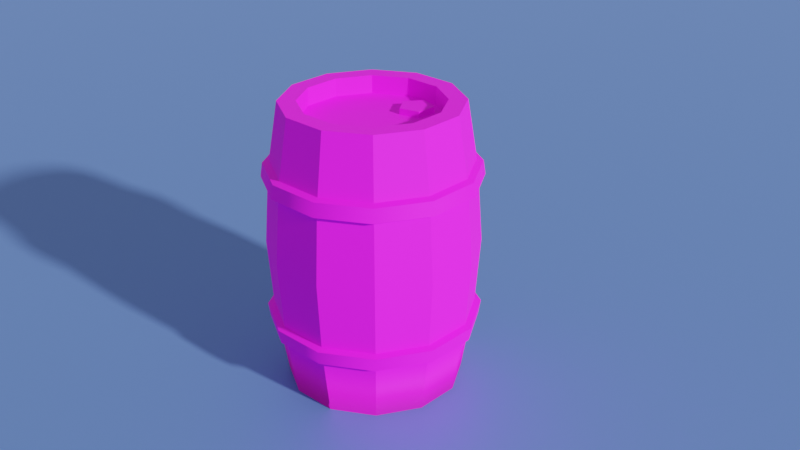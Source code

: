 # Source: Barrel3D.blend  (saved by Blender 3.1.7; exported with 4.5.12 LTS)
import bpy
from mathutils import Matrix  # noqa: F401  (used for matrix-valued properties, if any)

bpy.ops.wm.read_factory_settings(use_empty=True)
scene = bpy.context.scene
scene.name = 'Scene'

# ---- collections
col_collection = bpy.data.collections.new('Collection'); scene.collection.children.link(col_collection)

# ---- images (referenced by path relative to the original .blend; pixels are not part of the script)
import os
ASSET_DIR = os.environ.get("B2B_ASSET_DIR", "")  # directory of the original .blend (textures are referenced by path, not embedded)
HERE = os.path.dirname(os.path.abspath(__file__))  # packed textures are extracted next to this script under _unpacked/

def load_image(name, relpath, width, height, colorspace="sRGB"):
    """Load a texture the original file referenced (path relative to the .blend, or extracted next to this script)."""
    p = next((c for c in (os.path.join(HERE, relpath), os.path.join(ASSET_DIR, relpath)) if relpath and os.path.exists(c)), "")
    if p:
        img = bpy.data.images.load(p, check_existing=True)
        img.name = name
    else:  # same state as the original file: an image datablock whose file is absent (Cycles renders it pink)
        img = bpy.data.images.new(name, width, height)
        img.source = "FILE"
        img.filepath = "//" + (relpath or name)
    img.colorspace_settings.name = colorspace
    return img
img_barrel_albedo_png = load_image('Barrel_Albedo.png', 'textures/Barrel_Albedo.png', 1024, 1024, 'sRGB')

# ---- materials (node trees are filled in below, after node groups)
mat_material_001 = bpy.data.materials.new('Material.001')
mat_material = bpy.data.materials.new('Material')

# ---- node groups
ng_auto_smooth = bpy.data.node_groups.new('Auto Smooth', 'GeometryNodeTree')
_s = ng_auto_smooth.interface.new_socket(name='Geometry', in_out='OUTPUT', socket_type='NodeSocketGeometry')
_s = ng_auto_smooth.interface.new_socket(name='Geometry', in_out='INPUT', socket_type='NodeSocketGeometry')
_s = ng_auto_smooth.interface.new_socket(name='Angle', in_out='INPUT', socket_type='NodeSocketFloat')
_s.subtype = 'ANGLE'
_s.min_value = 0.0
_s.max_value = 3.142
ng_auto_smooth.is_modifier = True
_N = ng_auto_smooth.nodes; _L = ng_auto_smooth.links
n0 = _N.new('NodeGroupOutput'); n0.name = 'Group Output'; n0.location = (480, -100)
n1 = _N.new('NodeGroupInput'); n1.name = 'Group Input'; n1.location = (-420, -300)
n2 = _N.new('NodeGroupInput'); n2.name = 'Group Input.001'; n2.location = (-60, -100)
n3 = _N.new('GeometryNodeSetShadeSmooth'); n3.name = 'Set Shade Smooth'; n3.location = (120, -100)
n3.domain = 'EDGE'
n4 = _N.new('GeometryNodeSetShadeSmooth'); n4.name = 'Set Shade Smooth.001'; n4.location = (300, -100)
n5 = _N.new('GeometryNodeInputMeshEdgeAngle'); n5.name = 'Edge Angle'; n5.location = (-420, -220)
n6 = _N.new('GeometryNodeInputEdgeSmooth'); n6.name = 'Is Edge Smooth'; n6.location = (-60, -160)
n7 = _N.new('GeometryNodeInputShadeSmooth'); n7.name = 'Is Face Smooth'; n7.location = (-240, -340)
n8 = _N.new('FunctionNodeBooleanMath'); n8.name = 'Boolean Math'; n8.location = (-60, -220)
n9 = _N.new('FunctionNodeCompare'); n9.name = 'Compare'; n9.location = (-240, -180)
n9.operation = 'LESS_EQUAL'
_L.new(n5.outputs[0], n9.inputs[0])
_L.new(n4.outputs[0], n0.inputs[0])
_L.new(n1.outputs[1], n9.inputs[1])
_L.new(n9.outputs[0], n8.inputs[0])
_L.new(n7.outputs[0], n8.inputs[1])
_L.new(n2.outputs[0], n3.inputs[0])
_L.new(n6.outputs[0], n3.inputs[1])
_L.new(n3.outputs[0], n4.inputs[0])
_L.new(n8.outputs[0], n3.inputs[2])
n0.is_active_output = True

# ---- material node trees
mat_material_001.use_nodes = True; mat_material_001.node_tree.nodes.clear()
_N = mat_material_001.node_tree.nodes; _L = mat_material_001.node_tree.links
n0 = _N.new('ShaderNodeBsdfPrincipled'); n0.name = 'Principled BSDF'; n0.location = (10, 300)
n0.distribution = 'GGX'
n0.subsurface_method = 'RANDOM_WALK_SKIN'
n0.inputs[2].default_value = 0.8
n0.inputs[3].default_value = 1.45
n0.inputs[27].default_value = (0.0, 0.0, 0.0, 1.0)
n0.inputs[28].default_value = 1.0
n1 = _N.new('ShaderNodeOutputMaterial'); n1.name = 'Material Output'; n1.location = (300, 300)
n2 = _N.new('ShaderNodeTexImage'); n2.name = 'Image Texture'; n2.location = (-280, 280)
n2.image = img_barrel_albedo_png
_L.new(n0.outputs[0], n1.inputs[0])
_L.new(n2.outputs[0], n0.inputs[0])
n1.is_active_output = True
mat_material.use_nodes = True; mat_material.node_tree.nodes.clear()
_N = mat_material.node_tree.nodes; _L = mat_material.node_tree.links
n0 = _N.new('ShaderNodeBsdfPrincipled'); n0.name = 'Principled BSDF'; n0.location = (10, 300)
n0.distribution = 'GGX'
n0.subsurface_method = 'RANDOM_WALK_SKIN'
n0.inputs[0].default_value = (0.1592, 0.2933, 0.8, 1.0)
n0.inputs[1].default_value = 0.6475
n0.inputs[2].default_value = 0.6721
n0.inputs[3].default_value = 1.45
n0.inputs[27].default_value = (0.0, 0.0, 0.0, 1.0)
n0.inputs[28].default_value = 1.0
n1 = _N.new('ShaderNodeOutputMaterial'); n1.name = 'Material Output'; n1.location = (300, 300)
_L.new(n0.outputs[0], n1.inputs[0])
n1.is_active_output = True

# ---- world
world_world = bpy.data.worlds.new('World'); scene.world = world_world
world_world.use_nodes = True; world_world.node_tree.nodes.clear()
_N = world_world.node_tree.nodes; _L = world_world.node_tree.links
n0 = _N.new('ShaderNodeOutputWorld'); n0.name = 'World Output'; n0.location = (300, 300)
n1 = _N.new('ShaderNodeBackground'); n1.name = 'Background'; n1.location = (10, 300)
n1.inputs[0].default_value = (0.3424, 0.3424, 0.3424, 1.0)
_L.new(n1.outputs[0], n0.inputs[0])
n0.is_active_output = True
world_world.color = (0.05088, 0.05088, 0.05088)
world_world.use_sun_shadow = False
world_world.sun_shadow_jitter_overblur = 0.0

# ---- cameras
cam_camera = bpy.data.cameras.new('Camera')

# ---- lights
light_sun = bpy.data.lights.new('Sun', 'SUN')
light_sun.transmission_factor = 0.0
light_sun.angle = 0.05236
light_sun.energy = 5.0
light_sun.shadow_soft_size = 0.125

# ---- meshes
me_cylinder = bpy.data.meshes.new('Cylinder')
me_cylinder.from_pydata([(0.0, 0.275, 0.9), (0.1375, 0.2382, 0.9), (0.2382, 0.1375, 0.9), (0.275, -1.326e-08, 0.9), (0.2382, -0.1375, 0.9), (0.1375, -0.2382, 0.9), (-2.404e-08, -0.275, 0.9), (-0.1375, -0.2382, 0.9), (-0.2382, -0.1375, 0.9), (-0.275, 2.038e-09, 0.9), (-0.2382, 0.1375, 0.9), (-0.1375, 0.2382, 0.9), (1.294e-09, 0.327, 0.45), (-0.1662, -0.2875, 0.6656), (-0.1629, -0.2819, 0.7091), (0.1635, 0.2832, 0.45), (-0.2877, -0.166, 0.6656), (0.2832, 0.1635, 0.45), (-0.2821, -0.1628, 0.7091), (0.327, -1.559e-08, 0.45), (-0.3322, 2.313e-09, 0.6656), (0.2832, -0.1635, 0.45), (-0.3257, 2.242e-09, 0.7091), (0.1635, -0.2832, 0.45), (-0.2877, 0.166, 0.6656), (-2.73e-08, -0.327, 0.45), (-0.2821, 0.1628, 0.7091), (-0.1635, -0.2832, 0.45), (-0.0001733, 0.332, 0.6656), (-0.2832, -0.1635, 0.45), (-0.0001733, 0.3255, 0.7091), (-0.327, 2.608e-09, 0.45), (-0.1662, 0.2875, 0.6656), (-0.2832, 0.1635, 0.45), (-0.1629, 0.2819, 0.7091), (-0.1635, 0.2832, 0.45), (-0.1526, 0.2643, 0.7156), (-0.1559, 0.27, 0.6592), (9.558e-10, 0.3052, 0.7156), (1.118e-09, 0.3118, 0.6592), (-0.2643, 0.1526, 0.7156), (-0.27, 0.1559, 0.6592), (-0.3052, 2.125e-09, 0.7156), (-0.3118, 2.197e-09, 0.6592), (-0.2643, -0.1526, 0.7156), (-0.27, -0.1559, 0.6592), (-0.1526, -0.2643, 0.7156), (-0.1559, -0.27, 0.6592), (-2.573e-08, -0.3052, 0.7156), (-2.614e-08, -0.3118, 0.6592), (0.1526, -0.2643, 0.7156), (0.1559, -0.27, 0.6592), (0.2643, -0.1526, 0.7156), (0.27, -0.1559, 0.6592), (0.3052, -1.486e-08, 0.7156), (0.3118, -1.515e-08, 0.6592), (0.2643, 0.1526, 0.7156), (0.27, 0.1559, 0.6592), (0.1526, 0.2643, 0.7156), (0.1559, 0.27, 0.6592), (-0.0001734, -0.3255, 0.7091), (-0.0001734, -0.332, 0.6656), (0.1626, -0.2819, 0.7091), (0.1658, -0.2875, 0.6656), (0.2817, -0.1628, 0.7091), (0.2874, -0.166, 0.6656), (0.3253, -1.415e-08, 0.7091), (0.3319, -1.442e-08, 0.6656), (0.2817, 0.1628, 0.7091), (0.2874, 0.166, 0.6656), (0.1626, 0.2819, 0.7091), (0.1658, 0.2875, 0.6656), (0.0, 0.2191, 0.9), (0.1096, 0.1898, 0.9), (0.1898, 0.1096, 0.9), (0.2191, -1.057e-08, 0.9), (0.1898, -0.1096, 0.9), (0.1096, -0.1898, 0.9), (-1.916e-08, -0.2191, 0.9), (-0.1096, -0.1898, 0.9), (-0.1898, -0.1096, 0.9), (-0.2191, 1.624e-09, 0.9), (-0.1898, 0.1096, 0.9), (-0.1096, 0.1898, 0.9), (0.0, 0.2191, 0.8434), (0.1096, 0.1898, 0.8434), (0.1898, 0.1096, 0.8434), (0.2191, -1.057e-08, 0.8434), (0.1898, -0.1096, 0.8434), (0.1096, -0.1898, 0.8434), (-1.916e-08, -0.2191, 0.8434), (-0.1096, -0.1898, 0.8434), (-0.1898, -0.1096, 0.8434), (-0.2191, 1.624e-09, 0.8434), (-0.1898, 0.1096, 0.8434), (-0.1096, 0.1898, 0.8434), (0.0, 0.275, 0.0), (0.1375, 0.2382, 0.0), (0.2382, 0.1375, 0.0), (0.275, -1.326e-08, 0.0), (0.2382, -0.1375, 0.0), (0.1375, -0.2382, 0.0), (-2.404e-08, -0.275, 0.0), (-0.1375, -0.2382, 0.0), (-0.2382, -0.1375, 0.0), (-0.275, 2.038e-09, 0.0), (-0.2382, 0.1375, 0.0), (-0.1375, 0.2382, 0.0), (-0.1662, -0.2875, 0.2344), (-0.1629, -0.2819, 0.1909), (-0.2877, -0.166, 0.2344), (-0.2821, -0.1628, 0.1909), (-0.3322, 2.313e-09, 0.2344), (-0.3257, 2.242e-09, 0.1909), (-0.2877, 0.166, 0.2344), (-0.2821, 0.1628, 0.1909), (-0.0001733, 0.332, 0.2344), (-0.0001733, 0.3255, 0.1909), (-0.1662, 0.2875, 0.2344), (-0.1629, 0.2819, 0.1909), (-0.1526, 0.2643, 0.1844), (-0.1559, 0.27, 0.2408), (9.558e-10, 0.3052, 0.1844), (1.118e-09, 0.3118, 0.2408), (-0.2643, 0.1526, 0.1844), (-0.27, 0.1559, 0.2408), (-0.3052, 2.125e-09, 0.1844), (-0.3118, 2.197e-09, 0.2408), (-0.2643, -0.1526, 0.1844), (-0.27, -0.1559, 0.2408), (-0.1526, -0.2643, 0.1844), (-0.1559, -0.27, 0.2408), (-2.573e-08, -0.3052, 0.1844), (-2.614e-08, -0.3118, 0.2408), (0.1526, -0.2643, 0.1844), (0.1559, -0.27, 0.2408), (0.2643, -0.1526, 0.1844), (0.27, -0.1559, 0.2408), (0.3052, -1.486e-08, 0.1844), (0.3118, -1.515e-08, 0.2408), (0.2643, 0.1526, 0.1844), (0.27, 0.1559, 0.2408), (0.1526, 0.2643, 0.1844), (0.1559, 0.27, 0.2408), (-0.0001734, -0.3255, 0.1909), (-0.0001734, -0.332, 0.2344), (0.1626, -0.2819, 0.1909), (0.1658, -0.2875, 0.2344), (0.2817, -0.1628, 0.1909), (0.2874, -0.166, 0.2344), (0.3253, -1.415e-08, 0.1909), (0.3319, -1.442e-08, 0.2344), (0.2817, 0.1628, 0.1909), (0.2874, 0.166, 0.2344), (0.1626, 0.2819, 0.1909), (0.1658, 0.2875, 0.2344), (0.0, 0.2191, 0.0), (0.1096, 0.1898, 0.0), (0.1898, 0.1096, 0.0), (0.2191, -1.057e-08, 0.0), (0.1898, -0.1096, 0.0), (0.1096, -0.1898, 0.0), (-1.916e-08, -0.2191, 0.0), (-0.1096, -0.1898, 0.0), (-0.1898, -0.1096, 0.0), (-0.2191, 1.624e-09, 0.0), (-0.1898, 0.1096, 0.0), (-0.1096, 0.1898, 0.0), (0.0, 0.2191, 0.0566), (0.1096, 0.1898, 0.0566), (0.1898, 0.1096, 0.0566), (0.2191, -1.057e-08, 0.0566), (0.1898, -0.1096, 0.0566), (0.1096, -0.1898, 0.0566), (-1.916e-08, -0.2191, 0.0566), (-0.1096, -0.1898, 0.0566), (-0.1898, -0.1096, 0.0566), (-0.2191, 1.624e-09, 0.0566), (-0.1898, 0.1096, 0.0566), (-0.1096, 0.1898, 0.0566), (0.08484, 0.1616, 0.8434), (0.03389, 0.1245, 0.8434), (0.05335, 0.06463, 0.8434), (0.1163, 0.06463, 0.8434), (0.1358, 0.1245, 0.8434), (0.08484, 0.1616, 0.8624), (0.03389, 0.1245, 0.8624), (0.05335, 0.06463, 0.8624), (0.1163, 0.06463, 0.8624), (0.1358, 0.1245, 0.8624), (0.0, 0.275, 0.0), (0.1375, 0.2382, 0.0), (0.2382, 0.1375, 0.0), (0.275, -1.326e-08, 0.0), (0.2382, -0.1375, 0.0), (0.1375, -0.2382, 0.0), (-2.404e-08, -0.275, 0.0), (-0.1375, -0.2382, 0.0), (-0.2382, -0.1375, 0.0), (-0.275, 2.038e-09, 0.0), (-0.2382, 0.1375, 0.0), (-0.1375, 0.2382, 0.0)], [], [(28, 30, 70, 71), (56, 54, 66, 68), (41, 43, 20, 24), (48, 46, 14, 60), (55, 57, 69, 67), (40, 36, 34, 26), (47, 49, 61, 13), (54, 52, 64, 66), (39, 37, 32, 28), (46, 44, 18, 14), (53, 55, 67, 65), (38, 58, 70, 30), (49, 51, 63, 61), (32, 34, 30, 28), (24, 26, 34, 32), (20, 22, 26, 24), (16, 18, 22, 20), (13, 14, 18, 16), (61, 60, 14, 13), (63, 62, 60, 61), (65, 64, 62, 63), (67, 66, 64, 65), (69, 68, 66, 67), (71, 70, 68, 69), (36, 11, 0, 38), (33, 41, 37, 35), (38, 0, 1, 58), (35, 37, 39, 12), (40, 10, 11, 36), (31, 43, 41, 33), (42, 9, 10, 40), (29, 45, 43, 31), (44, 8, 9, 42), (27, 47, 45, 29), (46, 7, 8, 44), (25, 49, 47, 27), (48, 6, 7, 46), (23, 51, 49, 25), (50, 5, 6, 48), (21, 53, 51, 23), (52, 4, 5, 50), (19, 55, 53, 21), (54, 3, 4, 52), (17, 57, 55, 19), (56, 2, 3, 54), (15, 59, 57, 17), (58, 1, 2, 56), (12, 39, 59, 15), (45, 47, 13, 16), (42, 40, 26, 22), (57, 59, 71, 69), (50, 48, 60, 62), (43, 45, 16, 20), (58, 56, 68, 70), (36, 38, 30, 34), (51, 53, 65, 63), (44, 42, 22, 18), (59, 39, 28, 71), (37, 41, 24, 32), (52, 50, 62, 64), (0, 11, 83, 72), (2, 1, 73, 74), (9, 8, 80, 81), (6, 5, 77, 78), (3, 2, 74, 75), (10, 9, 81, 82), (7, 6, 78, 79), (4, 3, 75, 76), (11, 10, 82, 83), (1, 0, 72, 73), (8, 7, 79, 80), (5, 4, 76, 77), (75, 74, 86, 87), (82, 81, 93, 94), (79, 78, 90, 91), (76, 75, 87, 88), (83, 82, 94, 95), (73, 72, 84, 85), (80, 79, 91, 92), (77, 76, 88, 89), (72, 83, 95, 84), (74, 73, 85, 86), (81, 80, 92, 93), (78, 77, 89, 90), (87, 86, 88), (85, 89, 88, 86), (84, 90, 89, 85), (90, 84, 95, 91), (91, 95, 94, 92), (93, 92, 94), (116, 155, 154, 117), (140, 152, 150, 138), (125, 114, 112, 127), (132, 144, 109, 130), (139, 151, 153, 141), (124, 115, 119, 120), (131, 108, 145, 133), (138, 150, 148, 136), (123, 116, 118, 121), (130, 109, 111, 128), (137, 149, 151, 139), (122, 117, 154, 142), (133, 145, 147, 135), (118, 116, 117, 119), (114, 118, 119, 115), (112, 114, 115, 113), (110, 112, 113, 111), (108, 110, 111, 109), (145, 108, 109, 144), (147, 145, 144, 146), (149, 147, 146, 148), (151, 149, 148, 150), (153, 151, 150, 152), (155, 153, 152, 154), (120, 122, 96, 107), (33, 35, 121, 125), (122, 142, 97, 96), (35, 12, 123, 121), (124, 120, 107, 106), (31, 33, 125, 127), (126, 124, 106, 105), (29, 31, 127, 129), (128, 126, 105, 104), (27, 29, 129, 131), (130, 128, 104, 103), (25, 27, 131, 133), (132, 130, 103, 102), (23, 25, 133, 135), (134, 132, 102, 101), (21, 23, 135, 137), (136, 134, 101, 100), (19, 21, 137, 139), (138, 136, 100, 99), (17, 19, 139, 141), (140, 138, 99, 98), (15, 17, 141, 143), (142, 140, 98, 97), (12, 15, 143, 123), (129, 110, 108, 131), (126, 113, 115, 124), (141, 153, 155, 143), (134, 146, 144, 132), (127, 112, 110, 129), (142, 154, 152, 140), (120, 119, 117, 122), (135, 147, 149, 137), (128, 111, 113, 126), (143, 155, 116, 123), (121, 118, 114, 125), (136, 148, 146, 134), (96, 156, 167, 107), (98, 158, 157, 97), (105, 165, 164, 104), (102, 162, 161, 101), (99, 159, 158, 98), (106, 166, 165, 105), (103, 163, 162, 102), (100, 160, 159, 99), (107, 167, 166, 106), (97, 157, 156, 96), (104, 164, 163, 103), (101, 161, 160, 100), (159, 171, 170, 158), (166, 178, 177, 165), (163, 175, 174, 162), (160, 172, 171, 159), (167, 179, 178, 166), (157, 169, 168, 156), (164, 176, 175, 163), (161, 173, 172, 160), (156, 168, 179, 167), (158, 170, 169, 157), (165, 177, 176, 164), (162, 174, 173, 161), (171, 172, 170), (169, 170, 172, 173), (168, 169, 173, 174), (174, 175, 179, 168), (175, 176, 178, 179), (177, 178, 176), (180, 185, 189, 184), (183, 188, 187, 182), (181, 186, 185, 180), (184, 189, 188, 183), (182, 187, 186, 181), (188, 189, 187), (185, 186, 187, 189), (107, 106, 200, 201), (97, 96, 190, 191), (104, 103, 197, 198), (101, 100, 194, 195), (96, 107, 201, 190), (98, 97, 191, 192), (105, 104, 198, 199), (102, 101, 195, 196), (99, 98, 192, 193), (106, 105, 199, 200), (103, 102, 196, 197), (100, 99, 193, 194)])
me_cylinder.polygons.foreach_set('use_smooth', [True] * 199)
_k = set([(0, 1), (0, 11), (0, 38), (1, 2), (1, 58), (2, 3), (2, 56), (3, 4), (3, 54), (4, 5), (4, 52), (5, 6), (5, 50), (6, 7), (6, 48), (7, 8), (7, 46), (8, 9), (8, 44), (9, 10), (9, 42), (10, 11), (10, 40), (11, 36), (12, 39), (12, 123), (15, 59), (15, 143), (17, 57), (17, 141), (19, 55), (19, 139), (21, 53), (21, 137), (23, 51), (23, 135), (25, 49), (25, 133), (27, 47), (27, 131), (28, 30), (28, 39), (29, 45), (29, 129), (30, 38), (31, 43), (31, 127), (33, 41), (33, 125), (35, 37), (35, 121), (72, 84), (73, 85), (74, 86), (75, 87), (76, 88), (77, 89), (78, 90), (79, 91), (80, 92), (81, 93), (82, 94), (83, 95), (96, 122), (97, 142), (98, 140), (99, 138), (100, 136), (101, 134), (102, 132), (103, 130), (104, 128), (105, 126), (106, 124), (107, 120), (116, 117), (116, 123), (117, 122), (156, 168), (157, 169), (158, 170), (159, 171), (160, 172), (161, 173), (162, 174), (163, 175), (164, 176), (165, 177), (166, 178), (167, 179)])
me_cylinder.attributes.new('sharp_edge', 'BOOLEAN', 'EDGE').data.foreach_set('value', [ (min(e.vertices), max(e.vertices)) in _k for e in me_cylinder.edges])
_uv = me_cylinder.uv_layers.new(name='UVMap')
_uv.uv.foreach_set('vector', [0.9657, 0.8522, 0.9657, 0.8722, 0.8788, 0.8722, 0.8788, 0.8522, 0.7942, 0.8819, 0.711, 0.8819, 0.711, 0.8722, 0.7942, 0.8722, 0.1767, 0.842, 0.2499, 0.842, 0.2499, 0.8522, 0.1767, 0.8522, 0.4731, 0.8819, 0.3971, 0.8819, 0.3971, 0.8722, 0.4731, 0.8722, 0.711, 0.842, 0.7942, 0.842, 0.7942, 0.8522, 0.711, 0.8522, 0.1767, 0.8819, 0.102, 0.8819, 0.102, 0.8722, 0.1767, 0.8722, 0.3971, 0.842, 0.4731, 0.842, 0.4731, 0.8522, 0.3971, 0.8522, 0.711, 0.8819, 0.6298, 0.8819, 0.6298, 0.8722, 0.711, 0.8722, 0.02552, 0.842, 0.102, 0.842, 0.102, 0.8522, 0.02552, 0.8522, 0.3971, 0.8819, 0.323, 0.8819, 0.323, 0.8722, 0.3971, 0.8722, 0.6298, 0.842, 0.711, 0.842, 0.711, 0.8522, 0.6298, 0.8522, 0.9657, 0.8819, 0.8788, 0.8819, 0.8788, 0.8722, 0.9657, 0.8722, 0.4731, 0.842, 0.5506, 0.842, 0.5506, 0.8522, 0.4731, 0.8522, 0.102, 0.8522, 0.102, 0.8722, 0.02552, 0.8722, 0.02552, 0.8522, 0.1767, 0.8522, 0.1767, 0.8722, 0.102, 0.8722, 0.102, 0.8522, 0.2499, 0.8522, 0.2499, 0.8722, 0.1767, 0.8722, 0.1767, 0.8522, 0.323, 0.8522, 0.323, 0.8722, 0.2499, 0.8722, 0.2499, 0.8522, 0.3971, 0.8522, 0.3971, 0.8722, 0.323, 0.8722, 0.323, 0.8522, 0.4731, 0.8522, 0.4731, 0.8722, 0.3971, 0.8722, 0.3971, 0.8522, 0.5506, 0.8522, 0.5506, 0.8722, 0.4731, 0.8722, 0.4731, 0.8522, 0.6298, 0.8522, 0.6298, 0.8722, 0.5506, 0.8722, 0.5506, 0.8522, 0.711, 0.8522, 0.711, 0.8722, 0.6298, 0.8722, 0.6298, 0.8522, 0.7942, 0.8522, 0.7942, 0.8722, 0.711, 0.8722, 0.711, 0.8522, 0.8788, 0.8522, 0.8788, 0.8722, 0.7942, 0.8722, 0.7942, 0.8522, 0.102, 0.8819, 0.102, 0.9701, 0.02552, 0.9701, 0.02552, 0.8819, 0.1767, 0.7406, 0.1767, 0.842, 0.102, 0.842, 0.102, 0.7406, 0.9657, 0.8819, 0.9657, 0.9701, 0.8788, 0.9701, 0.8788, 0.8819, 0.102, 0.7406, 0.102, 0.842, 0.02552, 0.842, 0.02552, 0.7406, 0.1767, 0.8819, 0.1767, 0.9701, 0.102, 0.9701, 0.102, 0.8819, 0.2499, 0.7406, 0.2499, 0.842, 0.1767, 0.842, 0.1767, 0.7406, 0.2499, 0.8819, 0.2499, 0.9701, 0.1767, 0.9701, 0.1767, 0.8819, 0.323, 0.7406, 0.323, 0.842, 0.2499, 0.842, 0.2499, 0.7406, 0.323, 0.8819, 0.323, 0.9701, 0.2499, 0.9701, 0.2499, 0.8819, 0.3971, 0.7406, 0.3971, 0.842, 0.323, 0.842, 0.323, 0.7406, 0.3971, 0.8819, 0.3971, 0.9701, 0.323, 0.9701, 0.323, 0.8819, 0.4731, 0.7406, 0.4731, 0.842, 0.3971, 0.842, 0.3971, 0.7406, 0.4731, 0.8819, 0.4731, 0.9701, 0.3971, 0.9701, 0.3971, 0.8819, 0.5506, 0.7406, 0.5506, 0.842, 0.4731, 0.842, 0.4731, 0.7406, 0.5506, 0.8819, 0.5506, 0.9701, 0.4731, 0.9701, 0.4731, 0.8819, 0.6298, 0.7406, 0.6298, 0.842, 0.5506, 0.842, 0.5506, 0.7406, 0.6298, 0.8819, 0.6298, 0.9701, 0.5506, 0.9701, 0.5506, 0.8819, 0.711, 0.7406, 0.711, 0.842, 0.6298, 0.842, 0.6298, 0.7406, 0.711, 0.8819, 0.711, 0.9701, 0.6298, 0.9701, 0.6298, 0.8819, 0.7942, 0.7406, 0.7942, 0.842, 0.711, 0.842, 0.711, 0.7406, 0.7942, 0.8819, 0.7942, 0.9701, 0.711, 0.9701, 0.711, 0.8819, 0.8788, 0.7406, 0.8788, 0.842, 0.7942, 0.842, 0.7942, 0.7406, 0.8788, 0.8819, 0.8788, 0.9701, 0.7942, 0.9701, 0.7942, 0.8819, 0.9657, 0.7406, 0.9657, 0.842, 0.8788, 0.842, 0.8788, 0.7406, 0.323, 0.842, 0.3971, 0.842, 0.3971, 0.8522, 0.323, 0.8522, 0.2499, 0.8819, 0.1767, 0.8819, 0.1767, 0.8722, 0.2499, 0.8722, 0.7942, 0.842, 0.8788, 0.842, 0.8788, 0.8522, 0.7942, 0.8522, 0.5506, 0.8819, 0.4731, 0.8819, 0.4731, 0.8722, 0.5506, 0.8722, 0.2499, 0.842, 0.323, 0.842, 0.323, 0.8522, 0.2499, 0.8522, 0.8788, 0.8819, 0.7942, 0.8819, 0.7942, 0.8722, 0.8788, 0.8722, 0.102, 0.8819, 0.02552, 0.8819, 0.02552, 0.8722, 0.102, 0.8722, 0.5506, 0.842, 0.6298, 0.842, 0.6298, 0.8522, 0.5506, 0.8522, 0.323, 0.8819, 0.2499, 0.8819, 0.2499, 0.8722, 0.323, 0.8722, 0.8788, 0.842, 0.9657, 0.842, 0.9657, 0.8522, 0.8788, 0.8522, 0.102, 0.842, 0.1767, 0.842, 0.1767, 0.8522, 0.102, 0.8522, 0.6298, 0.8819, 0.5506, 0.8819, 0.5506, 0.8722, 0.6298, 0.8722, 0.3429, 0.3009, 0.324, 0.3794, 0.2955, 0.3644, 0.311, 0.3012, 0.2664, 0.1625, 0.3224, 0.2228, 0.2943, 0.2384, 0.2488, 0.1908, 0.1871, 0.4689, 0.1045, 0.4423, 0.1221, 0.414, 0.1868, 0.4332, 0.02807, 0.3039, 0.04698, 0.2254, 0.07548, 0.2404, 0.05996, 0.3036, 0.1839, 0.1359, 0.2664, 0.1625, 0.2488, 0.1908, 0.1841, 0.1716, 0.2691, 0.4408, 0.1871, 0.4689, 0.1868, 0.4332, 0.2509, 0.4128, 0.04851, 0.382, 0.02807, 0.3039, 0.05996, 0.3036, 0.07664, 0.3664, 0.1019, 0.164, 0.1839, 0.1359, 0.1841, 0.1716, 0.12, 0.192, 0.324, 0.3794, 0.2691, 0.4408, 0.2509, 0.4128, 0.2955, 0.3644, 0.3224, 0.2228, 0.3429, 0.3009, 0.311, 0.3012, 0.2943, 0.2384, 0.1045, 0.4423, 0.04851, 0.382, 0.07664, 0.3664, 0.1221, 0.414, 0.04698, 0.2254, 0.1019, 0.164, 0.12, 0.192, 0.07548, 0.2404, 0.1841, 0.1716, 0.2488, 0.1908, 0.2342, 0.2151, 0.1844, 0.2009, 0.2509, 0.4128, 0.1868, 0.4332, 0.1865, 0.4039, 0.2359, 0.3888, 0.07664, 0.3664, 0.05996, 0.3036, 0.08744, 0.3033, 0.1008, 0.3528, 0.12, 0.192, 0.1841, 0.1716, 0.1844, 0.2009, 0.135, 0.216, 0.2955, 0.3644, 0.2509, 0.4128, 0.2359, 0.3888, 0.2711, 0.3512, 0.2943, 0.2384, 0.311, 0.3012, 0.2835, 0.3015, 0.2702, 0.252, 0.1221, 0.414, 0.07664, 0.3664, 0.1008, 0.3528, 0.1367, 0.3897, 0.07548, 0.2404, 0.12, 0.192, 0.135, 0.216, 0.09984, 0.2536, 0.311, 0.3012, 0.2955, 0.3644, 0.2711, 0.3512, 0.2835, 0.3015, 0.2488, 0.1908, 0.2943, 0.2384, 0.2702, 0.252, 0.2342, 0.2151, 0.1868, 0.4332, 0.1221, 0.414, 0.1367, 0.3897, 0.1865, 0.4039, 0.05996, 0.3036, 0.07548, 0.2404, 0.09984, 0.2536, 0.08744, 0.3033, 0.1844, 0.2009, 0.2342, 0.2151, 0.135, 0.216, 0.2702, 0.252, 0.09984, 0.2536, 0.135, 0.216, 0.2342, 0.2151, 0.2835, 0.3015, 0.08744, 0.3033, 0.09984, 0.2536, 0.2702, 0.252, 0.08744, 0.3033, 0.2835, 0.3015, 0.2711, 0.3512, 0.1008, 0.3528, 0.1008, 0.3528, 0.2711, 0.3512, 0.2359, 0.3888, 0.1367, 0.3897, 0.1865, 0.4039, 0.1367, 0.3897, 0.2359, 0.3888, 0.9657, 0.6274, 0.8788, 0.6274, 0.8788, 0.6063, 0.9657, 0.6063, 0.7942, 0.5959, 0.7942, 0.6063, 0.711, 0.6063, 0.711, 0.5959, 0.1767, 0.638, 0.1767, 0.6274, 0.2499, 0.6274, 0.2499, 0.638, 0.4731, 0.5959, 0.4731, 0.6063, 0.3971, 0.6063, 0.3971, 0.5959, 0.711, 0.638, 0.711, 0.6274, 0.7942, 0.6274, 0.7942, 0.638, 0.1767, 0.5959, 0.1767, 0.6063, 0.102, 0.6063, 0.102, 0.5959, 0.3971, 0.638, 0.3971, 0.6274, 0.4731, 0.6274, 0.4731, 0.638, 0.711, 0.5959, 0.711, 0.6063, 0.6298, 0.6063, 0.6298, 0.5959, 0.02552, 0.638, 0.02552, 0.6274, 0.102, 0.6274, 0.102, 0.638, 0.3971, 0.5959, 0.3971, 0.6063, 0.323, 0.6063, 0.323, 0.5959, 0.6298, 0.638, 0.6298, 0.6274, 0.711, 0.6274, 0.711, 0.638, 0.9657, 0.5959, 0.9657, 0.6063, 0.8788, 0.6063, 0.8788, 0.5959, 0.4731, 0.638, 0.4731, 0.6274, 0.5506, 0.6274, 0.5506, 0.638, 0.102, 0.6274, 0.02552, 0.6274, 0.02552, 0.6063, 0.102, 0.6063, 0.1767, 0.6274, 0.102, 0.6274, 0.102, 0.6063, 0.1767, 0.6063, 0.2499, 0.6274, 0.1767, 0.6274, 0.1767, 0.6063, 0.2499, 0.6063, 0.323, 0.6274, 0.2499, 0.6274, 0.2499, 0.6063, 0.323, 0.6063, 0.3971, 0.6274, 0.323, 0.6274, 0.323, 0.6063, 0.3971, 0.6063, 0.4731, 0.6274, 0.3971, 0.6274, 0.3971, 0.6063, 0.4731, 0.6063, 0.5506, 0.6274, 0.4731, 0.6274, 0.4731, 0.6063, 0.5506, 0.6063, 0.6298, 0.6274, 0.5506, 0.6274, 0.5506, 0.6063, 0.6298, 0.6063, 0.711, 0.6274, 0.6298, 0.6274, 0.6298, 0.6063, 0.711, 0.6063, 0.7942, 0.6274, 0.711, 0.6274, 0.711, 0.6063, 0.7942, 0.6063, 0.8788, 0.6274, 0.7942, 0.6274, 0.7942, 0.6063, 0.8788, 0.6063, 0.102, 0.5959, 0.02552, 0.5959, 0.02552, 0.5041, 0.102, 0.5041, 0.1767, 0.7406, 0.102, 0.7406, 0.102, 0.638, 0.1767, 0.638, 0.9657, 0.5959, 0.8788, 0.5959, 0.8788, 0.5041, 0.9657, 0.5041, 0.102, 0.7406, 0.02552, 0.7406, 0.02552, 0.638, 0.102, 0.638, 0.1767, 0.5959, 0.102, 0.5959, 0.102, 0.5041, 0.1767, 0.5041, 0.2499, 0.7406, 0.1767, 0.7406, 0.1767, 0.638, 0.2499, 0.638, 0.2499, 0.5959, 0.1767, 0.5959, 0.1767, 0.5041, 0.2499, 0.5041, 0.323, 0.7406, 0.2499, 0.7406, 0.2499, 0.638, 0.323, 0.638, 0.323, 0.5959, 0.2499, 0.5959, 0.2499, 0.5041, 0.323, 0.5041, 0.3971, 0.7406, 0.323, 0.7406, 0.323, 0.638, 0.3971, 0.638, 0.3971, 0.5959, 0.323, 0.5959, 0.323, 0.5041, 0.3971, 0.5041, 0.4731, 0.7406, 0.3971, 0.7406, 0.3971, 0.638, 0.4731, 0.638, 0.4731, 0.5959, 0.3971, 0.5959, 0.3971, 0.5041, 0.4731, 0.5041, 0.5506, 0.7406, 0.4731, 0.7406, 0.4731, 0.638, 0.5506, 0.638, 0.5506, 0.5959, 0.4731, 0.5959, 0.4731, 0.5041, 0.5506, 0.5041, 0.6298, 0.7406, 0.5506, 0.7406, 0.5506, 0.638, 0.6298, 0.638, 0.6298, 0.5959, 0.5506, 0.5959, 0.5506, 0.5041, 0.6298, 0.5041, 0.711, 0.7406, 0.6298, 0.7406, 0.6298, 0.638, 0.711, 0.638, 0.711, 0.5959, 0.6298, 0.5959, 0.6298, 0.5041, 0.711, 0.5041, 0.7942, 0.7406, 0.711, 0.7406, 0.711, 0.638, 0.7942, 0.638, 0.7942, 0.5959, 0.711, 0.5959, 0.711, 0.5041, 0.7942, 0.5041, 0.8788, 0.7406, 0.7942, 0.7406, 0.7942, 0.638, 0.8788, 0.638, 0.8788, 0.5959, 0.7942, 0.5959, 0.7942, 0.5041, 0.8788, 0.5041, 0.9657, 0.7406, 0.8788, 0.7406, 0.8788, 0.638, 0.9657, 0.638, 0.323, 0.638, 0.323, 0.6274, 0.3971, 0.6274, 0.3971, 0.638, 0.2499, 0.5959, 0.2499, 0.6063, 0.1767, 0.6063, 0.1767, 0.5959, 0.7942, 0.638, 0.7942, 0.6274, 0.8788, 0.6274, 0.8788, 0.638, 0.5506, 0.5959, 0.5506, 0.6063, 0.4731, 0.6063, 0.4731, 0.5959, 0.2499, 0.638, 0.2499, 0.6274, 0.323, 0.6274, 0.323, 0.638, 0.8788, 0.5959, 0.8788, 0.6063, 0.7942, 0.6063, 0.7942, 0.5959, 0.102, 0.5959, 0.102, 0.6063, 0.02552, 0.6063, 0.02552, 0.5959, 0.5506, 0.638, 0.5506, 0.6274, 0.6298, 0.6274, 0.6298, 0.638, 0.323, 0.5959, 0.323, 0.6063, 0.2499, 0.6063, 0.2499, 0.5959, 0.8788, 0.638, 0.8788, 0.6274, 0.9657, 0.6274, 0.9657, 0.638, 0.102, 0.638, 0.102, 0.6274, 0.1767, 0.6274, 0.1767, 0.638, 0.6298, 0.5959, 0.6298, 0.6063, 0.5506, 0.6063, 0.5506, 0.5959, 0.3659, 0.2951, 0.3978, 0.2951, 0.414, 0.3581, 0.3856, 0.3735, 0.441, 0.156, 0.4588, 0.184, 0.4138, 0.2321, 0.3855, 0.2168, 0.5234, 0.4615, 0.5233, 0.4258, 0.5878, 0.406, 0.6057, 0.4341, 0.6807, 0.2949, 0.6488, 0.2949, 0.6327, 0.2319, 0.661, 0.2166, 0.5232, 0.1285, 0.5233, 0.1642, 0.4588, 0.184, 0.441, 0.156, 0.4411, 0.4342, 0.459, 0.4061, 0.5233, 0.4258, 0.5234, 0.4615, 0.6611, 0.3732, 0.6328, 0.3579, 0.6488, 0.2949, 0.6807, 0.2949, 0.6055, 0.1558, 0.5877, 0.1839, 0.5233, 0.1642, 0.5232, 0.1285, 0.3856, 0.3735, 0.414, 0.3581, 0.459, 0.4061, 0.4411, 0.4342, 0.3855, 0.2168, 0.4138, 0.2321, 0.3978, 0.2951, 0.3659, 0.2951, 0.6057, 0.4341, 0.5878, 0.406, 0.6328, 0.3579, 0.6611, 0.3732, 0.661, 0.2166, 0.6327, 0.2319, 0.5877, 0.1839, 0.6055, 0.1558, 0.5233, 0.1642, 0.5233, 0.1935, 0.4737, 0.2082, 0.4588, 0.184, 0.459, 0.4061, 0.4737, 0.382, 0.5233, 0.3966, 0.5233, 0.4258, 0.6328, 0.3579, 0.6085, 0.3445, 0.6214, 0.2949, 0.6488, 0.2949, 0.5877, 0.1839, 0.5729, 0.2081, 0.5233, 0.1935, 0.5233, 0.1642, 0.414, 0.3581, 0.4382, 0.3447, 0.4737, 0.382, 0.459, 0.4061, 0.4138, 0.2321, 0.4381, 0.2455, 0.4253, 0.2951, 0.3978, 0.2951, 0.5878, 0.406, 0.573, 0.3818, 0.6085, 0.3445, 0.6328, 0.3579, 0.6327, 0.2319, 0.6084, 0.2453, 0.5729, 0.2081, 0.5877, 0.1839, 0.3978, 0.2951, 0.4253, 0.2951, 0.4382, 0.3447, 0.414, 0.3581, 0.4588, 0.184, 0.4737, 0.2082, 0.4381, 0.2455, 0.4138, 0.2321, 0.5233, 0.4258, 0.5233, 0.3966, 0.573, 0.3818, 0.5878, 0.406, 0.6488, 0.2949, 0.6214, 0.2949, 0.6084, 0.2453, 0.6327, 0.2319, 0.5233, 0.1935, 0.5729, 0.2081, 0.4737, 0.2082, 0.4381, 0.2455, 0.4737, 0.2082, 0.5729, 0.2081, 0.6084, 0.2453, 0.4253, 0.2951, 0.4381, 0.2455, 0.6084, 0.2453, 0.6214, 0.2949, 0.6214, 0.2949, 0.6085, 0.3445, 0.4382, 0.3447, 0.4253, 0.2951, 0.6085, 0.3445, 0.573, 0.3818, 0.4737, 0.382, 0.4382, 0.3447, 0.5233, 0.3966, 0.4737, 0.382, 0.573, 0.3818, 0.7548, 0.09567, 0.7491, 0.1034, 0.7234, 0.08475, 0.729, 0.07698, 0.6885, 0.1064, 0.6976, 0.1034, 0.7075, 0.1337, 0.6983, 0.1367, 0.7484, 0.1367, 0.7393, 0.1337, 0.7491, 0.1034, 0.7582, 0.1064, 0.7177, 0.07698, 0.7234, 0.08475, 0.6976, 0.1034, 0.692, 0.09567, 0.7075, 0.1433, 0.7075, 0.1337, 0.7393, 0.1337, 0.7393, 0.1433, 0.6976, 0.1034, 0.7234, 0.08475, 0.7075, 0.1337, 0.7491, 0.1034, 0.7393, 0.1337, 0.7075, 0.1337, 0.7234, 0.08475, 0.8083, 0.4422, 0.7464, 0.4065, 0.7464, 0.4065, 0.8083, 0.4422, 0.9416, 0.4065, 0.8797, 0.4422, 0.8797, 0.4422, 0.9416, 0.4065, 0.7107, 0.2732, 0.7464, 0.2113, 0.7464, 0.2113, 0.7107, 0.2732, 0.8797, 0.1756, 0.9416, 0.2113, 0.9416, 0.2113, 0.8797, 0.1756, 0.8797, 0.4422, 0.8083, 0.4422, 0.8083, 0.4422, 0.8797, 0.4422, 0.9773, 0.3446, 0.9416, 0.4065, 0.9416, 0.4065, 0.9773, 0.3446, 0.7107, 0.3446, 0.7107, 0.2732, 0.7107, 0.2732, 0.7107, 0.3446, 0.8083, 0.1756, 0.8797, 0.1756, 0.8797, 0.1756, 0.8083, 0.1756, 0.9773, 0.2732, 0.9773, 0.3446, 0.9773, 0.3446, 0.9773, 0.2732, 0.7464, 0.4065, 0.7107, 0.3446, 0.7107, 0.3446, 0.7464, 0.4065, 0.7464, 0.2113, 0.8083, 0.1756, 0.8083, 0.1756, 0.7464, 0.2113, 0.9416, 0.2113, 0.9773, 0.2732, 0.9773, 0.2732, 0.9416, 0.2113])
me_cylinder.materials.append(mat_material_001)
me_cylinder.use_remesh_fix_poles = True
me_cylinder.use_remesh_preserve_attributes = False
me_cylinder.update()
me_plane = bpy.data.meshes.new('Plane')
me_plane.from_pydata([(-1.0, -1.0, 0.0), (1.0, -1.0, 0.0), (-1.0, 1.0, 0.0), (1.0, 1.0, 0.0)], [], [(0, 1, 3, 2)])
_uv = me_plane.uv_layers.new(name='UVMap')
_uv.uv.foreach_set('vector', [0.0, 0.0, 1.0, 0.0, 1.0, 1.0, 0.0, 1.0])
me_plane.materials.append(mat_material)
me_plane.use_remesh_fix_poles = True
me_plane.use_remesh_preserve_attributes = False
me_plane.update()

# ---- objects
ob_cylinder = bpy.data.objects.new('Cylinder', me_cylinder)
ob_sun = bpy.data.objects.new('Sun', light_sun)
ob_plane = bpy.data.objects.new('Plane', me_plane)
ob_camera = bpy.data.objects.new('Camera', cam_camera)

# ---- transforms, parenting, visibility, modifiers, constraints
ob_cylinder.location = (0.0, 0.0, 0.0)
_m = ob_cylinder.modifiers.new('Auto Smooth', 'NODES')
_m.node_group = ng_auto_smooth
_gi = [s.identifier for s in ng_auto_smooth.interface.items_tree if s.item_type == 'SOCKET' and s.in_out == 'INPUT']
_m[_gi[1]] = 0.7854  # Angle
ob_sun.location = (0.1925, 0.0, 3.383)
ob_sun.rotation_euler = (0.6567, 1.025, 0.49)
ob_plane.location = (0.0, 0.0, 0.0)
ob_plane.scale = (116.4, 116.4, 116.4)
ob_camera.location = (1.501, -2.61, 1.98)
ob_camera.rotation_euler = (1.114, 2.552e-06, 0.4957)

# ---- collection membership
col_collection.objects.link(ob_cylinder)
col_collection.objects.link(ob_sun)
col_collection.objects.link(ob_plane)
col_collection.objects.link(ob_camera)

# ---- scene / render settings (as saved in the file)
scene.camera = ob_camera
scene.frame_start = 1; scene.frame_end = 250; scene.frame_set(21)
scene.render.engine = 'CYCLES'
scene.cycles.sampling_pattern = 'TABULATED_SOBOL'
scene.cycles.use_light_tree = False
scene.eevee.use_gtao = True
scene.view_settings.view_transform = 'Filmic'
bpy.context.view_layer.update()
